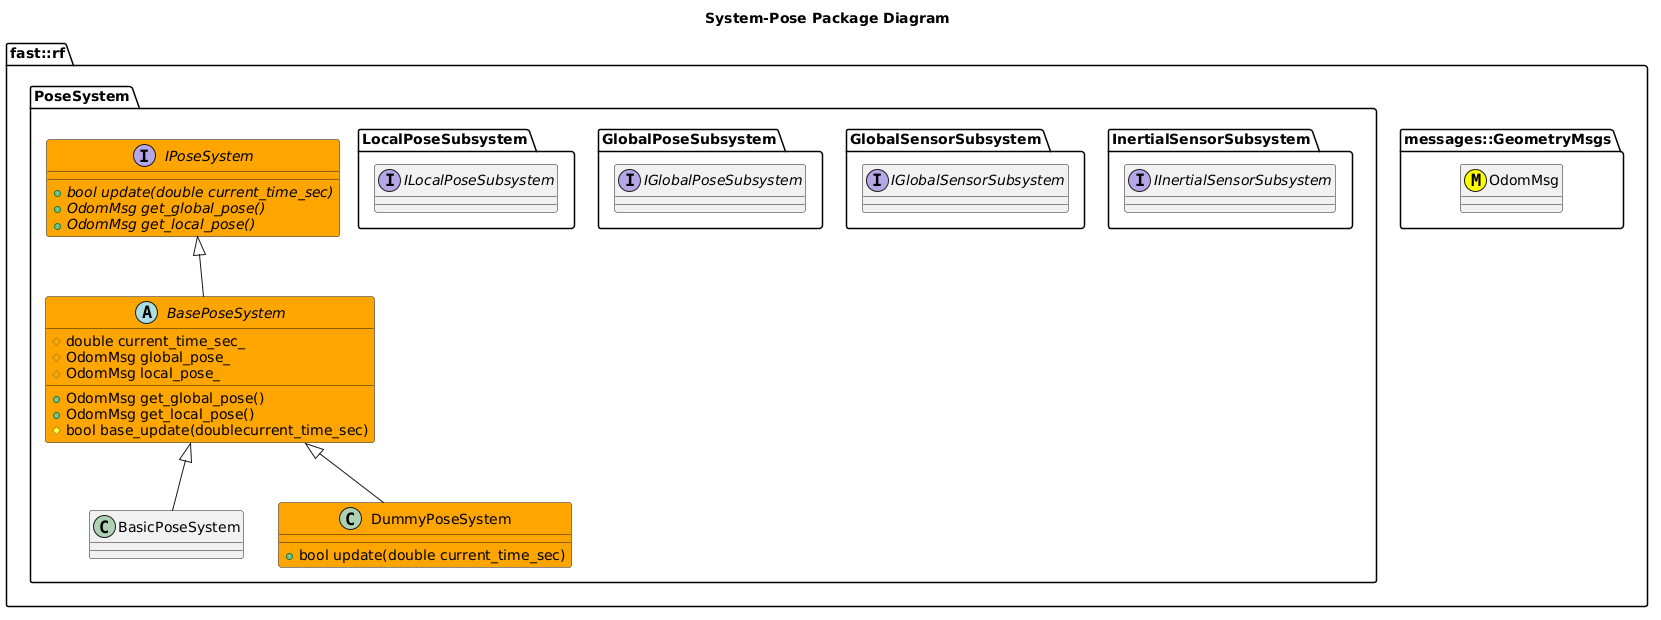

The diagram above was rendered by PlantUML. Its source (embedded in the PNG):
@startuml
title System-Pose Package Diagram

namespace fast::rf {
  namespace messages::GeometryMsgs {
    class OdomMsg <<(M,#FFFF00) >>
  }
  namespace PoseSystem {
    namespace InertialSensorSubsystem {
      interface IInertialSensorSubsystem

    }
    namespace GlobalSensorSubsystem {
      interface IGlobalSensorSubsystem
    }
    namespace GlobalPoseSubsystem {
      interface IGlobalPoseSubsystem
    }
    namespace LocalPoseSubsystem {
      interface ILocalPoseSubsystem
    }
    
    interface IPoseSystem #Orange {
      +{abstract} bool update(double current_time_sec)
      +{abstract} OdomMsg get_global_pose()
      +{abstract} OdomMsg get_local_pose()
    }
    abstract BasePoseSystem #Orange {
      +OdomMsg get_global_pose()
      +OdomMsg get_local_pose()
      #bool base_update(doublecurrent_time_sec)
      #double current_time_sec_
      #OdomMsg global_pose_
      #OdomMsg local_pose_
    }
    IPoseSystem <|-- BasePoseSystem
    class BasicPoseSystem {

    }
    BasePoseSystem <|-- BasicPoseSystem
    class DummyPoseSystem #Orange {
      +bool update(double current_time_sec)
    }
    BasePoseSystem <|-- DummyPoseSystem
  }
}
@enduml